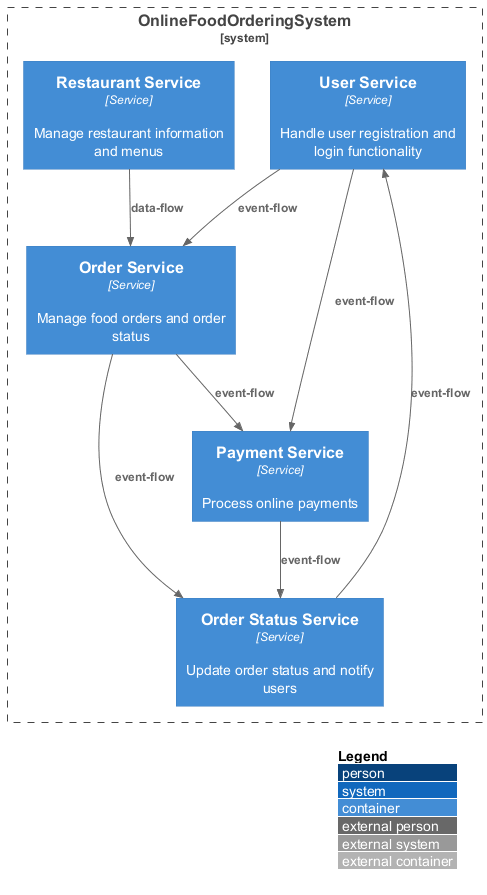

The diagram above was rendered by PlantUML. Its source (embedded in the PNG):
@startuml
!include https://raw.githubusercontent.com/plantuml-stdlib/C4-PlantUML/master/C4_Container.puml
LAYOUT_WITH_LEGEND()
System_Boundary(system, "OnlineFoodOrderingSystem") {
  Container(UserService, "User Service", "Service", "Handle user registration and login functionality")
  Container(RestaurantService, "Restaurant Service", "Service", "Manage restaurant information and menus")
  Container(OrderService, "Order Service", "Service", "Manage food orders and order status")
  Container(OrderStatusService, "Order Status Service", "Service", "Update order status and notify users")
  Container(PaymentService, "Payment Service", "Service", "Process online payments")
}
Rel(UserService, OrderService, "event-flow")
Rel(UserService, PaymentService, "event-flow")
Rel(RestaurantService, OrderService, "data-flow")
Rel(OrderService, OrderStatusService, "event-flow")
Rel(OrderStatusService, UserService, "event-flow")
Rel(OrderService, PaymentService, "event-flow")
Rel(PaymentService, OrderStatusService, "event-flow")
@enduml